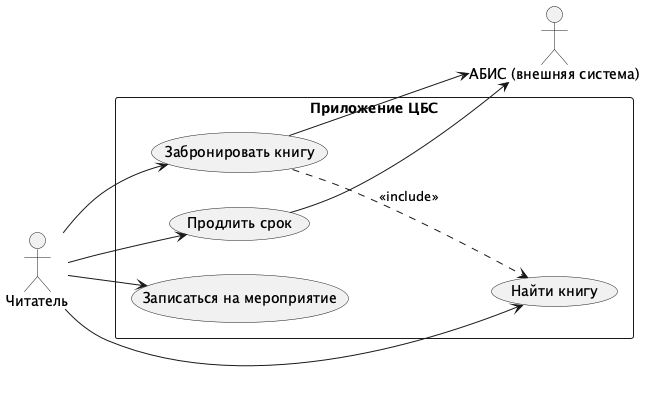

The diagram above was rendered by PlantUML. Its source (embedded in the PNG):
@startuml
left to right direction
actor "Читатель" as R
actor "АБИС (внешняя система)" as A
rectangle "Приложение ЦБС" {
  usecase "Найти книгу" as UC1
  usecase "Забронировать книгу" as UC2
  usecase "Продлить срок" as UC3
  usecase "Записаться на мероприятие" as UC4
}
R --> UC1
R --> UC2
R --> UC3
R --> UC4
UC2 ..> UC1 : <<include>>
UC2 --> A
UC3 --> A
@enduml